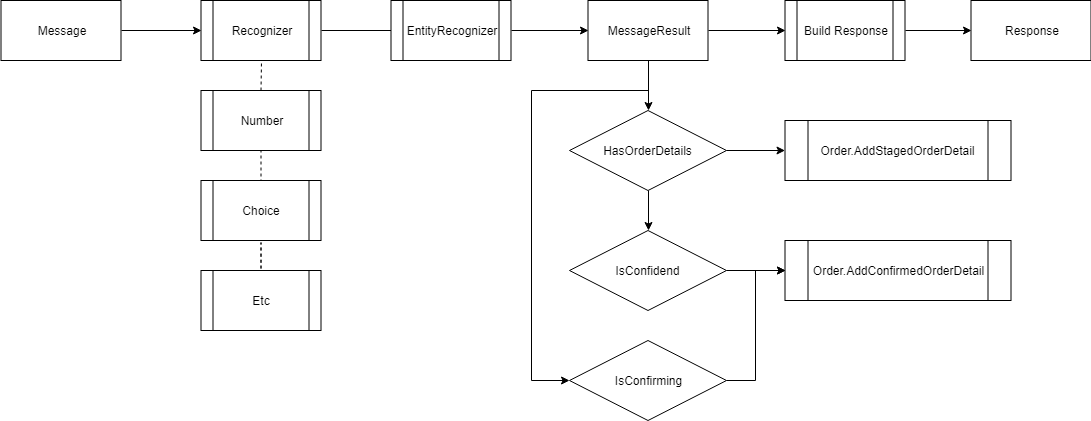

The diagram above was exported from draw.io. Its source (the exported page's mxGraphModel, read from the mxfile embedded in the PNG):
<mxGraphModel dx="1422" dy="867" grid="1" gridSize="10" guides="1" tooltips="1" connect="1" arrows="1" fold="1" page="1" pageScale="1" pageWidth="1654" pageHeight="1169" math="0" shadow="0">
  <root>
    <mxCell id="0" />
    <mxCell id="1" parent="0" />
    <mxCell id="ZKLktjbrzr_ltQF_9wFM-3" style="edgeStyle=orthogonalEdgeStyle;rounded=0;orthogonalLoop=1;jettySize=auto;html=1;exitX=1;exitY=0.5;exitDx=0;exitDy=0;entryX=0;entryY=0.5;entryDx=0;entryDy=0;" edge="1" parent="1" source="ZKLktjbrzr_ltQF_9wFM-1" target="ZKLktjbrzr_ltQF_9wFM-2">
      <mxGeometry relative="1" as="geometry" />
    </mxCell>
    <mxCell id="ZKLktjbrzr_ltQF_9wFM-1" value="Message" style="rounded=0;whiteSpace=wrap;html=1;" vertex="1" parent="1">
      <mxGeometry x="93.5" y="90" width="120" height="60" as="geometry" />
    </mxCell>
    <mxCell id="ZKLktjbrzr_ltQF_9wFM-12" style="edgeStyle=orthogonalEdgeStyle;rounded=0;orthogonalLoop=1;jettySize=auto;html=1;exitX=1;exitY=0.5;exitDx=0;exitDy=0;" edge="1" parent="1" source="ZKLktjbrzr_ltQF_9wFM-2">
      <mxGeometry relative="1" as="geometry">
        <mxPoint x="493.5" y="120" as="targetPoint" />
      </mxGeometry>
    </mxCell>
    <mxCell id="ZKLktjbrzr_ltQF_9wFM-2" value="Recognizer" style="shape=process;whiteSpace=wrap;html=1;backgroundOutline=1;" vertex="1" parent="1">
      <mxGeometry x="293.5" y="90" width="120" height="60" as="geometry" />
    </mxCell>
    <mxCell id="ZKLktjbrzr_ltQF_9wFM-7" value="" style="endArrow=none;dashed=1;html=1;exitX=0.5;exitY=0;exitDx=0;exitDy=0;entryX=0.5;entryY=1;entryDx=0;entryDy=0;" edge="1" parent="1">
      <mxGeometry width="50" height="50" relative="1" as="geometry">
        <mxPoint x="353.5" y="364" as="sourcePoint" />
        <mxPoint x="353.5" y="332" as="targetPoint" />
      </mxGeometry>
    </mxCell>
    <mxCell id="ZKLktjbrzr_ltQF_9wFM-8" value="" style="endArrow=none;dashed=1;html=1;exitX=0.5;exitY=0;exitDx=0;exitDy=0;entryX=0.5;entryY=1;entryDx=0;entryDy=0;" edge="1" parent="1">
      <mxGeometry width="50" height="50" relative="1" as="geometry">
        <mxPoint x="353.5" y="364" as="sourcePoint" />
        <mxPoint x="353.5" y="332" as="targetPoint" />
        <Array as="points">
          <mxPoint x="353.5" y="350" />
        </Array>
      </mxGeometry>
    </mxCell>
    <mxCell id="ZKLktjbrzr_ltQF_9wFM-9" value="" style="endArrow=none;dashed=1;html=1;entryX=0.5;entryY=1;entryDx=0;entryDy=0;" edge="1" parent="1">
      <mxGeometry width="50" height="50" relative="1" as="geometry">
        <mxPoint x="353.5" y="272" as="sourcePoint" />
        <mxPoint x="353.5" y="240" as="targetPoint" />
      </mxGeometry>
    </mxCell>
    <mxCell id="ZKLktjbrzr_ltQF_9wFM-10" value="" style="endArrow=none;dashed=1;html=1;entryX=0.5;entryY=1;entryDx=0;entryDy=0;exitX=0.5;exitY=0;exitDx=0;exitDy=0;" edge="1" parent="1" target="ZKLktjbrzr_ltQF_9wFM-2">
      <mxGeometry width="50" height="50" relative="1" as="geometry">
        <mxPoint x="353.5" y="180" as="sourcePoint" />
        <mxPoint x="383.5" y="150" as="targetPoint" />
      </mxGeometry>
    </mxCell>
    <mxCell id="ZKLktjbrzr_ltQF_9wFM-19" style="edgeStyle=orthogonalEdgeStyle;rounded=0;orthogonalLoop=1;jettySize=auto;html=1;exitX=1;exitY=0.5;exitDx=0;exitDy=0;entryX=0;entryY=0.5;entryDx=0;entryDy=0;" edge="1" parent="1" source="ZKLktjbrzr_ltQF_9wFM-13" target="ZKLktjbrzr_ltQF_9wFM-18">
      <mxGeometry relative="1" as="geometry" />
    </mxCell>
    <mxCell id="ZKLktjbrzr_ltQF_9wFM-13" value="EntityRecognizer" style="shape=process;whiteSpace=wrap;html=1;backgroundOutline=1;" vertex="1" parent="1">
      <mxGeometry x="483.5" y="90" width="120" height="60" as="geometry" />
    </mxCell>
    <mxCell id="ZKLktjbrzr_ltQF_9wFM-15" value="Number" style="shape=process;whiteSpace=wrap;html=1;backgroundOutline=1;" vertex="1" parent="1">
      <mxGeometry x="293.5" y="180" width="120" height="60" as="geometry" />
    </mxCell>
    <mxCell id="ZKLktjbrzr_ltQF_9wFM-16" value="Choice" style="shape=process;whiteSpace=wrap;html=1;backgroundOutline=1;" vertex="1" parent="1">
      <mxGeometry x="293.5" y="270" width="120" height="60" as="geometry" />
    </mxCell>
    <mxCell id="ZKLktjbrzr_ltQF_9wFM-17" value="Etc" style="shape=process;whiteSpace=wrap;html=1;backgroundOutline=1;" vertex="1" parent="1">
      <mxGeometry x="293.5" y="360" width="120" height="60" as="geometry" />
    </mxCell>
    <mxCell id="ZKLktjbrzr_ltQF_9wFM-21" style="edgeStyle=orthogonalEdgeStyle;rounded=0;orthogonalLoop=1;jettySize=auto;html=1;exitX=1;exitY=0.5;exitDx=0;exitDy=0;entryX=0;entryY=0.5;entryDx=0;entryDy=0;" edge="1" parent="1" source="ZKLktjbrzr_ltQF_9wFM-18" target="ZKLktjbrzr_ltQF_9wFM-20">
      <mxGeometry relative="1" as="geometry" />
    </mxCell>
    <mxCell id="ZKLktjbrzr_ltQF_9wFM-26" style="edgeStyle=orthogonalEdgeStyle;rounded=0;orthogonalLoop=1;jettySize=auto;html=1;exitX=0.5;exitY=1;exitDx=0;exitDy=0;entryX=0.5;entryY=0;entryDx=0;entryDy=0;" edge="1" parent="1" source="ZKLktjbrzr_ltQF_9wFM-18" target="ZKLktjbrzr_ltQF_9wFM-25">
      <mxGeometry relative="1" as="geometry" />
    </mxCell>
    <mxCell id="ZKLktjbrzr_ltQF_9wFM-33" style="edgeStyle=orthogonalEdgeStyle;rounded=0;orthogonalLoop=1;jettySize=auto;html=1;exitX=0.5;exitY=1;exitDx=0;exitDy=0;entryX=0;entryY=0.5;entryDx=0;entryDy=0;" edge="1" parent="1" source="ZKLktjbrzr_ltQF_9wFM-18" target="ZKLktjbrzr_ltQF_9wFM-29">
      <mxGeometry relative="1" as="geometry">
        <Array as="points">
          <mxPoint x="740.5" y="180" />
          <mxPoint x="623.5" y="180" />
          <mxPoint x="623.5" y="470" />
        </Array>
      </mxGeometry>
    </mxCell>
    <mxCell id="ZKLktjbrzr_ltQF_9wFM-18" value="MessageResult" style="rounded=0;whiteSpace=wrap;html=1;" vertex="1" parent="1">
      <mxGeometry x="680.5" y="90" width="120" height="60" as="geometry" />
    </mxCell>
    <mxCell id="ZKLktjbrzr_ltQF_9wFM-23" style="edgeStyle=orthogonalEdgeStyle;rounded=0;orthogonalLoop=1;jettySize=auto;html=1;exitX=1;exitY=0.5;exitDx=0;exitDy=0;entryX=0;entryY=0.5;entryDx=0;entryDy=0;" edge="1" parent="1" source="ZKLktjbrzr_ltQF_9wFM-20" target="ZKLktjbrzr_ltQF_9wFM-22">
      <mxGeometry relative="1" as="geometry" />
    </mxCell>
    <mxCell id="ZKLktjbrzr_ltQF_9wFM-20" value="Build Response" style="shape=process;whiteSpace=wrap;html=1;backgroundOutline=1;" vertex="1" parent="1">
      <mxGeometry x="877.5" y="90" width="120" height="60" as="geometry" />
    </mxCell>
    <mxCell id="ZKLktjbrzr_ltQF_9wFM-22" value="Response" style="rounded=0;whiteSpace=wrap;html=1;" vertex="1" parent="1">
      <mxGeometry x="1063.5" y="90" width="120" height="60" as="geometry" />
    </mxCell>
    <mxCell id="ZKLktjbrzr_ltQF_9wFM-24" value="Order.AddStagedOrderDetail" style="shape=process;whiteSpace=wrap;html=1;backgroundOutline=1;" vertex="1" parent="1">
      <mxGeometry x="877.5" y="210" width="226" height="60" as="geometry" />
    </mxCell>
    <mxCell id="ZKLktjbrzr_ltQF_9wFM-27" style="edgeStyle=orthogonalEdgeStyle;rounded=0;orthogonalLoop=1;jettySize=auto;html=1;exitX=1;exitY=0.5;exitDx=0;exitDy=0;" edge="1" parent="1" source="ZKLktjbrzr_ltQF_9wFM-25" target="ZKLktjbrzr_ltQF_9wFM-24">
      <mxGeometry relative="1" as="geometry" />
    </mxCell>
    <mxCell id="ZKLktjbrzr_ltQF_9wFM-35" style="edgeStyle=orthogonalEdgeStyle;rounded=0;orthogonalLoop=1;jettySize=auto;html=1;exitX=0.5;exitY=1;exitDx=0;exitDy=0;entryX=0.5;entryY=0;entryDx=0;entryDy=0;" edge="1" parent="1" source="ZKLktjbrzr_ltQF_9wFM-25" target="ZKLktjbrzr_ltQF_9wFM-34">
      <mxGeometry relative="1" as="geometry" />
    </mxCell>
    <mxCell id="ZKLktjbrzr_ltQF_9wFM-25" value="HasOrderDetails" style="rhombus;whiteSpace=wrap;html=1;" vertex="1" parent="1">
      <mxGeometry x="662" y="200" width="157" height="80" as="geometry" />
    </mxCell>
    <mxCell id="ZKLktjbrzr_ltQF_9wFM-32" style="edgeStyle=orthogonalEdgeStyle;rounded=0;orthogonalLoop=1;jettySize=auto;html=1;exitX=1;exitY=0.5;exitDx=0;exitDy=0;entryX=0;entryY=0.5;entryDx=0;entryDy=0;" edge="1" parent="1" source="ZKLktjbrzr_ltQF_9wFM-29" target="ZKLktjbrzr_ltQF_9wFM-31">
      <mxGeometry relative="1" as="geometry" />
    </mxCell>
    <mxCell id="ZKLktjbrzr_ltQF_9wFM-29" value="IsConfirming" style="rhombus;whiteSpace=wrap;html=1;" vertex="1" parent="1">
      <mxGeometry x="662" y="430" width="157" height="80" as="geometry" />
    </mxCell>
    <mxCell id="ZKLktjbrzr_ltQF_9wFM-31" value="Order.AddConfirmedOrderDetail" style="shape=process;whiteSpace=wrap;html=1;backgroundOutline=1;" vertex="1" parent="1">
      <mxGeometry x="877.5" y="330" width="226" height="60" as="geometry" />
    </mxCell>
    <mxCell id="ZKLktjbrzr_ltQF_9wFM-36" style="edgeStyle=orthogonalEdgeStyle;rounded=0;orthogonalLoop=1;jettySize=auto;html=1;exitX=1;exitY=0.5;exitDx=0;exitDy=0;entryX=0;entryY=0.5;entryDx=0;entryDy=0;" edge="1" parent="1" source="ZKLktjbrzr_ltQF_9wFM-34" target="ZKLktjbrzr_ltQF_9wFM-31">
      <mxGeometry relative="1" as="geometry" />
    </mxCell>
    <mxCell id="ZKLktjbrzr_ltQF_9wFM-34" value="IsConfidend" style="rhombus;whiteSpace=wrap;html=1;" vertex="1" parent="1">
      <mxGeometry x="662" y="320" width="157" height="80" as="geometry" />
    </mxCell>
  </root>
</mxGraphModel>